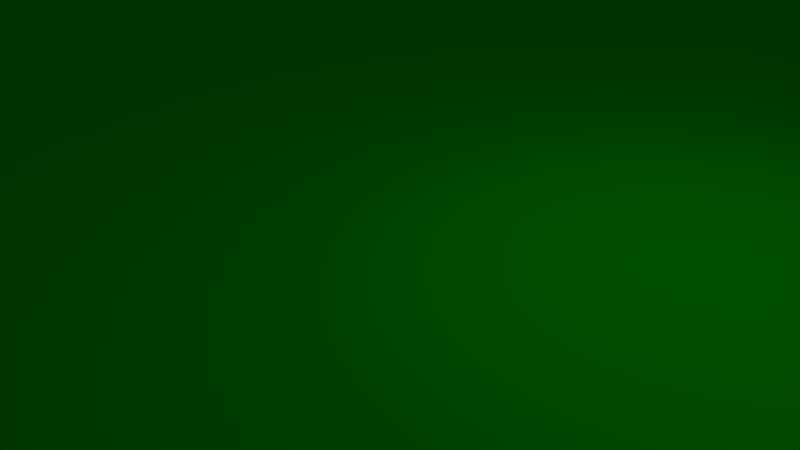# Source: ground.blend  (saved by Blender 2.77.0; exported with 4.5.12 LTS)
import bpy
from mathutils import Matrix  # noqa: F401  (used for matrix-valued properties, if any)

bpy.ops.wm.read_factory_settings(use_empty=True)
scene = bpy.context.scene
scene.name = 'Scene'

# ---- collections
col_collection_1 = bpy.data.collections.new('Collection 1'); scene.collection.children.link(col_collection_1)

# ---- materials (node trees are filled in below, after node groups)
mat_material = bpy.data.materials.new('Material')
mat_material.alpha_threshold = 0.0
mat_material.use_transparent_shadow = False
mat_material.diffuse_color = (0.0, 0.5, 0.0, 1.0)
mat_material.roughness = 0.5
mat_material.line_color = (0.0, 0.0, 0.0, 1.0)

# ---- material node trees

# ---- world
world_world = bpy.data.worlds.new('World'); scene.world = world_world
world_world.color = (0.05088, 0.05088, 0.05088)
world_world.use_sun_shadow = False
world_world.sun_shadow_jitter_overblur = 0.0
world_world.cycles.sampling_method = 'MANUAL'

# ---- cameras
cam_camera = bpy.data.cameras.new('Camera')
cam_camera.clip_end = 100.0
cam_camera.lens = 35.0
cam_camera.sensor_width = 32.0
cam_camera.sensor_height = 18.0
cam_camera.ortho_scale = 7.314
cam_camera.dof.focus_distance = 0.0
cam_camera.dof.aperture_fstop = 128.0

# ---- lights
light_lamp = bpy.data.lights.new('Lamp', 'POINT')
light_lamp.transmission_factor = 0.0
light_lamp.cutoff_distance = 30.0
light_lamp.energy = 100.0
light_lamp.shadow_buffer_clip_start = 1.001
light_lamp.shadow_soft_size = 0.1
light_lamp.shadow_maximum_resolution = 0.006
light_lamp.use_absolute_resolution = True

# ---- meshes
me_cube = bpy.data.meshes.new('Cube')
me_cube.from_pydata([(1.0, 1.0, -1.0), (1.0, -1.0, -1.0), (-1.0, -1.0, -1.0), (-1.0, 1.0, -1.0), (1.0, 1.0, 1.0), (1.0, -1.0, 1.0), (-1.0, -1.0, 1.0), (-1.0, 1.0, 1.0)], [], [(0, 1, 2, 3), (4, 7, 6, 5), (0, 4, 5, 1), (1, 5, 6, 2), (2, 6, 7, 3), (4, 0, 3, 7)])
me_cube.materials.append(mat_material)
me_cube.use_remesh_preserve_volume = False
me_cube.use_remesh_preserve_attributes = False
me_cube.use_mirror_vertex_groups = False
me_cube.update()

# ---- objects
ob_cube = bpy.data.objects.new('Cube', me_cube)
ob_lamp = bpy.data.objects.new('Lamp', light_lamp)
ob_camera = bpy.data.objects.new('Camera', cam_camera)

# ---- transforms, parenting, visibility, modifiers, constraints
ob_cube.location = (0.0, 0.0, 0.0)
ob_cube.scale = (20.0, 20.0, 1.0)
ob_cube.lock_rotations_4d = False
ob_cube.empty_display_type = 'ARROWS'
ob_cube.lineart.crease_threshold = 0.0
ob_lamp.location = (4.076, 1.005, 5.904)
ob_lamp.rotation_euler = (0.6503, 0.05522, 1.866)
ob_lamp.lock_rotations_4d = False
ob_lamp.empty_display_type = 'ARROWS'
ob_lamp.color = (0.0, 0.0, 0.0, 0.0)
ob_lamp.lineart.crease_threshold = 0.0
ob_camera.location = (7.481, -6.508, 5.344)
ob_camera.rotation_euler = (1.109, 0.01082, 0.8149)
ob_camera.lock_rotations_4d = False
ob_camera.empty_display_type = 'ARROWS'
ob_camera.color = (0.0, 0.0, 0.0, 0.0)
ob_camera.display_type = 'WIRE'
ob_camera.lineart.crease_threshold = 0.0

# ---- collection membership
col_collection_1.objects.link(ob_cube)
col_collection_1.objects.link(ob_lamp)
col_collection_1.objects.link(ob_camera)

# ---- scene / render settings (as saved in the file)
scene.camera = ob_camera
scene.frame_start = 1; scene.frame_end = 250; scene.frame_set(1)
scene.render.engine = 'BLENDER_EEVEE_NEXT'
scene.render.resolution_percentage = 50
scene.render.dither_intensity = 0.0
scene.cycles.use_denoising = False
scene.cycles.samples = 128
scene.cycles.sampling_pattern = 'TABULATED_SOBOL'
scene.cycles.light_sampling_threshold = 0.0
scene.cycles.use_adaptive_sampling = False
scene.cycles.use_light_tree = False
scene.cycles.blur_glossy = 0.0
scene.cycles.sample_clamp_indirect = 0.0
scene.view_settings.view_transform = 'Standard'
bpy.context.view_layer.update()
